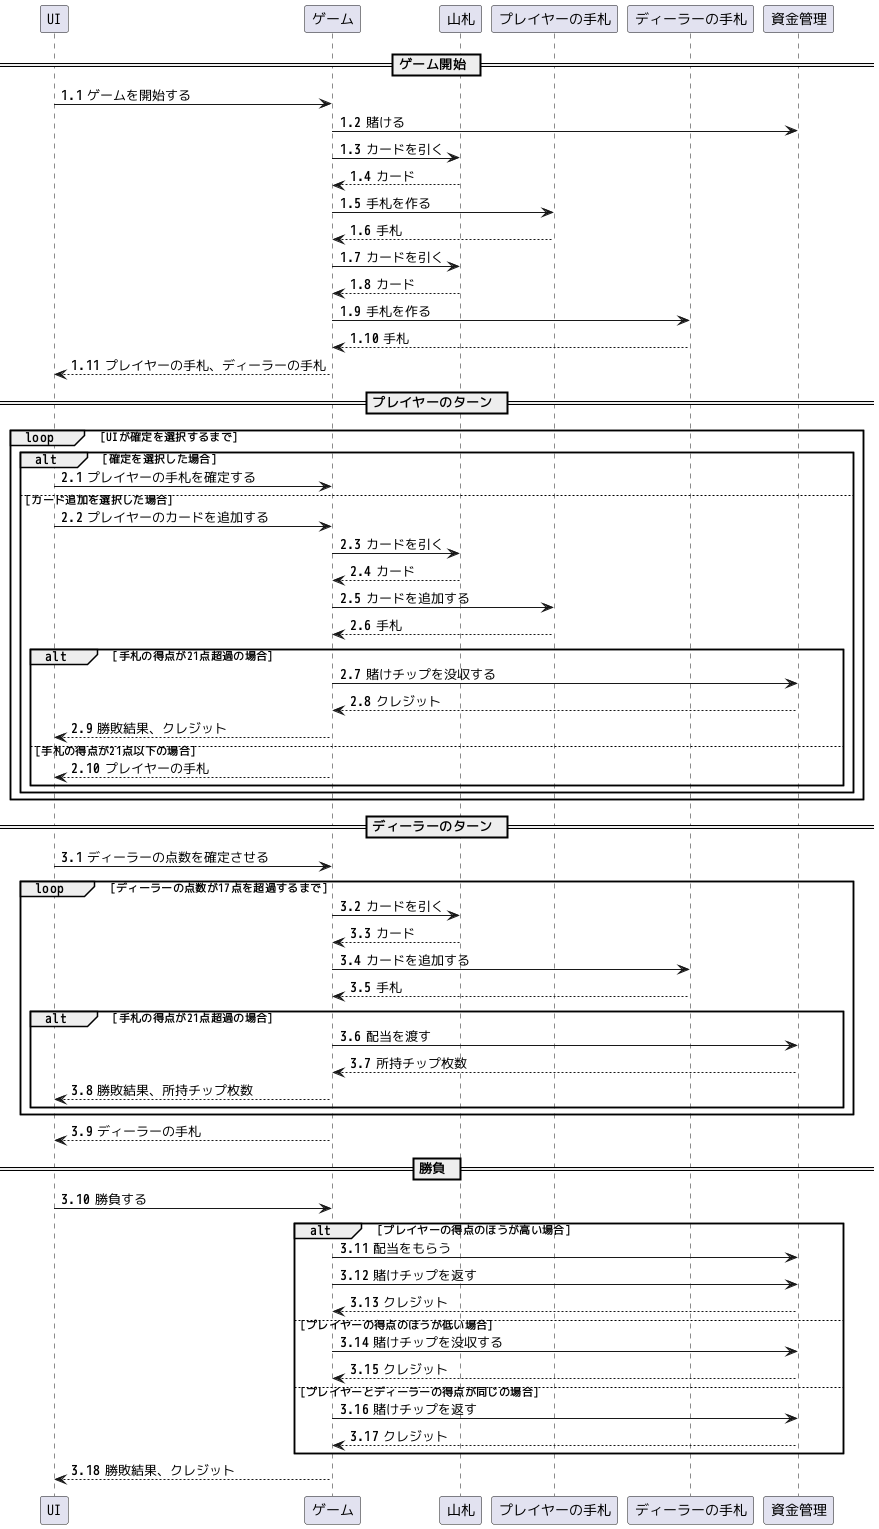

The diagram above was rendered by PlantUML. Its source (embedded in the PNG):
@startuml blackjack

participant UI
participant ゲーム
participant 山札
participant プレイヤーの手札
participant ディーラーの手札

== ゲーム開始 ==
autonumber 1.1
UI -> ゲーム: ゲームを開始する
ゲーム -> 資金管理: 賭ける
ゲーム -> 山札: カードを引く
ゲーム <-- 山札: カード
ゲーム -> プレイヤーの手札: 手札を作る
ゲーム <-- プレイヤーの手札: 手札
ゲーム -> 山札: カードを引く
ゲーム <-- 山札: カード
ゲーム -> ディーラーの手札: 手札を作る
ゲーム <-- ディーラーの手札: 手札
UI <-- ゲーム: プレイヤーの手札、ディーラーの手札

== プレイヤーのターン ==
autonumber 2.1
loop UIが確定を選択するまで
    alt 確定を選択した場合
        UI -> ゲーム: プレイヤーの手札を確定する
    else カード追加を選択した場合
        UI -> ゲーム: プレイヤーのカードを追加する
        ゲーム -> 山札: カードを引く
        ゲーム <-- 山札: カード
        ゲーム -> プレイヤーの手札: カードを追加する
        ゲーム <-- プレイヤーの手札: 手札
        alt 手札の得点が21点超過の場合
            ゲーム -> 資金管理: 賭けチップを没収する
            ゲーム <-- 資金管理: クレジット
            UI <-- ゲーム: 勝敗結果、クレジット
        else 手札の得点が21点以下の場合
            UI <-- ゲーム: プレイヤーの手札
        end
    end
end

== ディーラーのターン ==
autonumber 3.1
UI -> ゲーム: ディーラーの点数を確定させる
loop ディーラーの点数が17点を超過するまで
    ゲーム -> 山札: カードを引く
    ゲーム <-- 山札: カード
    ゲーム -> ディーラーの手札: カードを追加する
    ゲーム <-- ディーラーの手札: 手札
    alt 手札の得点が21点超過の場合
        ゲーム -> 資金管理: 配当を渡す
        ゲーム <-- 資金管理: 所持チップ枚数
        UI <-- ゲーム: 勝敗結果、所持チップ枚数
    end
end
UI <-- ゲーム: ディーラーの手札

== 勝負 ==
UI -> ゲーム: 勝負する
alt プレイヤーの得点のほうが高い場合
    ゲーム -> 資金管理: 配当をもらう
    ゲーム -> 資金管理: 賭けチップを返す
    ゲーム <-- 資金管理: クレジット
else プレイヤーの得点のほうが低い場合
    ゲーム -> 資金管理: 賭けチップを没収する
    ゲーム <-- 資金管理: クレジット
else プレイヤーとディーラーの得点が同じの場合
    ゲーム -> 資金管理: 賭けチップを返す
    ゲーム <-- 資金管理: クレジット
end 
UI <-- ゲーム: 勝敗結果、クレジット

@enduml